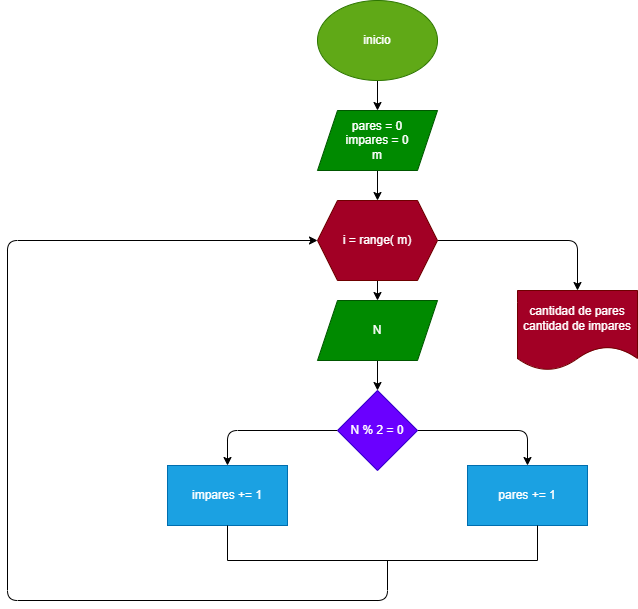

The diagram above was exported from draw.io. Its source (the exported page's mxGraphModel, read from the mxfile embedded in the PNG):
<mxGraphModel dx="1317" dy="427" grid="1" gridSize="10" guides="1" tooltips="1" connect="1" arrows="1" fold="1" page="1" pageScale="1" pageWidth="827" pageHeight="1169" math="0" shadow="0">
  <root>
    <mxCell id="0" />
    <mxCell id="1" parent="0" />
    <mxCell id="4" value="" style="edgeStyle=none;html=1;" edge="1" parent="1" source="2" target="3">
      <mxGeometry relative="1" as="geometry" />
    </mxCell>
    <mxCell id="2" value="inicio" style="ellipse;whiteSpace=wrap;html=1;fillColor=#60a917;fontColor=#ffffff;strokeColor=#2D7600;" vertex="1" parent="1">
      <mxGeometry x="170" y="60" width="120" height="80" as="geometry" />
    </mxCell>
    <mxCell id="6" value="" style="edgeStyle=none;html=1;" edge="1" parent="1" source="3" target="5">
      <mxGeometry relative="1" as="geometry" />
    </mxCell>
    <mxCell id="3" value="pares = 0&lt;br&gt;impares = 0&lt;br&gt;m" style="shape=parallelogram;perimeter=parallelogramPerimeter;whiteSpace=wrap;html=1;fixedSize=1;fillColor=#008a00;fontColor=#ffffff;strokeColor=#005700;" vertex="1" parent="1">
      <mxGeometry x="170" y="170" width="120" height="60" as="geometry" />
    </mxCell>
    <mxCell id="10" value="" style="edgeStyle=none;html=1;" edge="1" parent="1" source="5" target="9">
      <mxGeometry relative="1" as="geometry" />
    </mxCell>
    <mxCell id="23" value="" style="edgeStyle=none;html=1;exitX=1;exitY=0.5;exitDx=0;exitDy=0;entryX=0.5;entryY=0;entryDx=0;entryDy=0;" edge="1" parent="1" source="5" target="22">
      <mxGeometry relative="1" as="geometry">
        <Array as="points">
          <mxPoint x="430" y="300" />
        </Array>
      </mxGeometry>
    </mxCell>
    <mxCell id="5" value="i = range( m)" style="shape=hexagon;perimeter=hexagonPerimeter2;whiteSpace=wrap;html=1;fixedSize=1;fillColor=#a20025;fontColor=#ffffff;strokeColor=#6F0000;" vertex="1" parent="1">
      <mxGeometry x="170" y="260" width="120" height="80" as="geometry" />
    </mxCell>
    <mxCell id="12" value="" style="edgeStyle=none;html=1;" edge="1" parent="1" source="9" target="11">
      <mxGeometry relative="1" as="geometry" />
    </mxCell>
    <mxCell id="9" value="N" style="shape=parallelogram;perimeter=parallelogramPerimeter;whiteSpace=wrap;html=1;fixedSize=1;fillColor=#008a00;fontColor=#ffffff;strokeColor=#005700;" vertex="1" parent="1">
      <mxGeometry x="170" y="360" width="120" height="60" as="geometry" />
    </mxCell>
    <mxCell id="14" value="" style="edgeStyle=none;html=1;exitX=1;exitY=0.5;exitDx=0;exitDy=0;entryX=0.5;entryY=0;entryDx=0;entryDy=0;" edge="1" parent="1" source="11" target="13">
      <mxGeometry relative="1" as="geometry">
        <Array as="points">
          <mxPoint x="380" y="490" />
        </Array>
      </mxGeometry>
    </mxCell>
    <mxCell id="16" value="" style="edgeStyle=none;html=1;exitX=0;exitY=0.5;exitDx=0;exitDy=0;entryX=0.5;entryY=0;entryDx=0;entryDy=0;" edge="1" parent="1" source="11" target="15">
      <mxGeometry relative="1" as="geometry">
        <Array as="points">
          <mxPoint x="80" y="490" />
        </Array>
      </mxGeometry>
    </mxCell>
    <mxCell id="11" value="N % 2 = 0" style="rhombus;whiteSpace=wrap;html=1;fillColor=#6a00ff;fontColor=#ffffff;strokeColor=#3700CC;" vertex="1" parent="1">
      <mxGeometry x="190" y="450" width="80" height="80" as="geometry" />
    </mxCell>
    <mxCell id="13" value="pares += 1" style="whiteSpace=wrap;html=1;fillColor=#1ba1e2;fontColor=#ffffff;strokeColor=#006EAF;" vertex="1" parent="1">
      <mxGeometry x="320" y="525" width="120" height="60" as="geometry" />
    </mxCell>
    <mxCell id="15" value="impares += 1" style="whiteSpace=wrap;html=1;fillColor=#1ba1e2;fontColor=#ffffff;strokeColor=#006EAF;" vertex="1" parent="1">
      <mxGeometry x="20" y="525" width="120" height="60" as="geometry" />
    </mxCell>
    <mxCell id="18" style="edgeStyle=none;html=1;entryX=0;entryY=0.5;entryDx=0;entryDy=0;" edge="1" parent="1" target="5">
      <mxGeometry relative="1" as="geometry">
        <mxPoint x="230" y="240" as="targetPoint" />
        <mxPoint x="240" y="620" as="sourcePoint" />
        <Array as="points">
          <mxPoint x="240" y="660" />
          <mxPoint x="-140" y="660" />
          <mxPoint x="-140" y="300" />
        </Array>
      </mxGeometry>
    </mxCell>
    <mxCell id="17" value="" style="shape=partialRectangle;whiteSpace=wrap;html=1;bottom=1;right=1;left=1;top=0;fillColor=none;routingCenterX=-0.5;" vertex="1" parent="1">
      <mxGeometry x="80" y="585" width="310" height="35" as="geometry" />
    </mxCell>
    <mxCell id="22" value="cantidad de pares&lt;br&gt;cantidad de impares" style="shape=document;whiteSpace=wrap;html=1;boundedLbl=1;fillColor=#a20025;strokeColor=#6F0000;fontColor=#ffffff;" vertex="1" parent="1">
      <mxGeometry x="370" y="350" width="120" height="80" as="geometry" />
    </mxCell>
  </root>
</mxGraphModel>